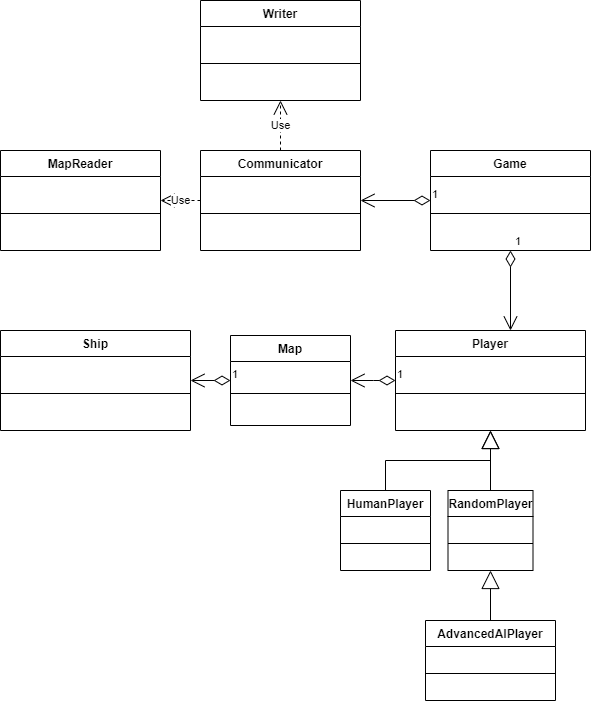

The diagram above was exported from draw.io. Its source (the exported page's mxGraphModel, read from the mxfile embedded in the PNG):
<mxGraphModel dx="977" dy="523" grid="1" gridSize="10" guides="1" tooltips="1" connect="1" arrows="1" fold="1" page="1" pageScale="1" pageWidth="827" pageHeight="1169" math="0" shadow="0">
  <root>
    <mxCell id="WIyWlLk6GJQsqaUBKTNV-0" />
    <mxCell id="WIyWlLk6GJQsqaUBKTNV-1" parent="WIyWlLk6GJQsqaUBKTNV-0" />
    <mxCell id="KloHmzM5AhZP9aBOQmKa-0" value="Ship" style="swimlane;fontStyle=1;align=center;verticalAlign=top;childLayout=stackLayout;horizontal=1;startSize=26;horizontalStack=0;resizeParent=1;resizeParentMax=0;resizeLast=0;collapsible=1;marginBottom=0;whiteSpace=wrap;html=1;" parent="WIyWlLk6GJQsqaUBKTNV-1" vertex="1">
      <mxGeometry y="340" width="190" height="100" as="geometry" />
    </mxCell>
    <mxCell id="KloHmzM5AhZP9aBOQmKa-2" value="" style="line;strokeWidth=1;fillColor=none;align=left;verticalAlign=middle;spacingTop=-1;spacingLeft=3;spacingRight=3;rotatable=0;labelPosition=right;points=[];portConstraint=eastwest;strokeColor=inherit;" parent="KloHmzM5AhZP9aBOQmKa-0" vertex="1">
      <mxGeometry y="26" width="190" height="74" as="geometry" />
    </mxCell>
    <mxCell id="KloHmzM5AhZP9aBOQmKa-12" value="Game" style="swimlane;fontStyle=1;align=center;verticalAlign=top;childLayout=stackLayout;horizontal=1;startSize=26;horizontalStack=0;resizeParent=1;resizeParentMax=0;resizeLast=0;collapsible=1;marginBottom=0;whiteSpace=wrap;html=1;" parent="WIyWlLk6GJQsqaUBKTNV-1" vertex="1">
      <mxGeometry x="430" y="160" width="160" height="100" as="geometry" />
    </mxCell>
    <mxCell id="KloHmzM5AhZP9aBOQmKa-14" value="" style="line;strokeWidth=1;fillColor=none;align=left;verticalAlign=middle;spacingTop=-1;spacingLeft=3;spacingRight=3;rotatable=0;labelPosition=right;points=[];portConstraint=eastwest;strokeColor=inherit;" parent="KloHmzM5AhZP9aBOQmKa-12" vertex="1">
      <mxGeometry y="26" width="160" height="74" as="geometry" />
    </mxCell>
    <mxCell id="KloHmzM5AhZP9aBOQmKa-16" value="Map" style="swimlane;fontStyle=1;align=center;verticalAlign=top;childLayout=stackLayout;horizontal=1;startSize=26;horizontalStack=0;resizeParent=1;resizeParentMax=0;resizeLast=0;collapsible=1;marginBottom=0;whiteSpace=wrap;html=1;" parent="WIyWlLk6GJQsqaUBKTNV-1" vertex="1">
      <mxGeometry x="230" y="345" width="120" height="90" as="geometry" />
    </mxCell>
    <mxCell id="KloHmzM5AhZP9aBOQmKa-18" value="" style="line;strokeWidth=1;fillColor=none;align=left;verticalAlign=middle;spacingTop=-1;spacingLeft=3;spacingRight=3;rotatable=0;labelPosition=right;points=[];portConstraint=eastwest;strokeColor=inherit;" parent="KloHmzM5AhZP9aBOQmKa-16" vertex="1">
      <mxGeometry y="26" width="120" height="64" as="geometry" />
    </mxCell>
    <mxCell id="KloHmzM5AhZP9aBOQmKa-42" value="Player" style="swimlane;fontStyle=1;align=center;verticalAlign=top;childLayout=stackLayout;horizontal=1;startSize=26;horizontalStack=0;resizeParent=1;resizeParentMax=0;resizeLast=0;collapsible=1;marginBottom=0;whiteSpace=wrap;html=1;" parent="WIyWlLk6GJQsqaUBKTNV-1" vertex="1">
      <mxGeometry x="395" y="340" width="190" height="100" as="geometry" />
    </mxCell>
    <mxCell id="KloHmzM5AhZP9aBOQmKa-43" value="" style="line;strokeWidth=1;fillColor=none;align=left;verticalAlign=middle;spacingTop=-1;spacingLeft=3;spacingRight=3;rotatable=0;labelPosition=right;points=[];portConstraint=eastwest;strokeColor=inherit;" parent="KloHmzM5AhZP9aBOQmKa-42" vertex="1">
      <mxGeometry y="26" width="190" height="74" as="geometry" />
    </mxCell>
    <mxCell id="KloHmzM5AhZP9aBOQmKa-44" value="RandomPlayer" style="swimlane;fontStyle=1;align=center;verticalAlign=top;childLayout=stackLayout;horizontal=1;startSize=26;horizontalStack=0;resizeParent=1;resizeParentMax=0;resizeLast=0;collapsible=1;marginBottom=0;whiteSpace=wrap;html=1;" parent="WIyWlLk6GJQsqaUBKTNV-1" vertex="1">
      <mxGeometry x="447.5" y="500" width="85" height="80" as="geometry" />
    </mxCell>
    <mxCell id="KloHmzM5AhZP9aBOQmKa-45" value="" style="line;strokeWidth=1;fillColor=none;align=left;verticalAlign=middle;spacingTop=-1;spacingLeft=3;spacingRight=3;rotatable=0;labelPosition=right;points=[];portConstraint=eastwest;strokeColor=inherit;" parent="KloHmzM5AhZP9aBOQmKa-44" vertex="1">
      <mxGeometry y="26" width="85" height="54" as="geometry" />
    </mxCell>
    <mxCell id="KloHmzM5AhZP9aBOQmKa-46" value="HumanPlayer" style="swimlane;fontStyle=1;align=center;verticalAlign=top;childLayout=stackLayout;horizontal=1;startSize=26;horizontalStack=0;resizeParent=1;resizeParentMax=0;resizeLast=0;collapsible=1;marginBottom=0;whiteSpace=wrap;html=1;" parent="WIyWlLk6GJQsqaUBKTNV-1" vertex="1">
      <mxGeometry x="340" y="500" width="90" height="80" as="geometry" />
    </mxCell>
    <mxCell id="KloHmzM5AhZP9aBOQmKa-47" value="" style="line;strokeWidth=1;fillColor=none;align=left;verticalAlign=middle;spacingTop=-1;spacingLeft=3;spacingRight=3;rotatable=0;labelPosition=right;points=[];portConstraint=eastwest;strokeColor=inherit;" parent="KloHmzM5AhZP9aBOQmKa-46" vertex="1">
      <mxGeometry y="26" width="90" height="54" as="geometry" />
    </mxCell>
    <mxCell id="KloHmzM5AhZP9aBOQmKa-48" value="" style="endArrow=block;endSize=16;endFill=0;html=1;rounded=0;exitX=0.5;exitY=0;exitDx=0;exitDy=0;entryX=0.5;entryY=1;entryDx=0;entryDy=0;" parent="WIyWlLk6GJQsqaUBKTNV-1" source="KloHmzM5AhZP9aBOQmKa-44" target="KloHmzM5AhZP9aBOQmKa-42" edge="1">
      <mxGeometry width="160" relative="1" as="geometry">
        <mxPoint x="265" y="450" as="sourcePoint" />
        <mxPoint x="495" y="450" as="targetPoint" />
      </mxGeometry>
    </mxCell>
    <mxCell id="KloHmzM5AhZP9aBOQmKa-49" value="" style="endArrow=block;endSize=16;endFill=0;html=1;rounded=0;exitX=0.5;exitY=0;exitDx=0;exitDy=0;entryX=0.5;entryY=1;entryDx=0;entryDy=0;" parent="WIyWlLk6GJQsqaUBKTNV-1" source="KloHmzM5AhZP9aBOQmKa-46" target="KloHmzM5AhZP9aBOQmKa-42" edge="1">
      <mxGeometry width="160" relative="1" as="geometry">
        <mxPoint x="255" y="460" as="sourcePoint" />
        <mxPoint x="465" y="470" as="targetPoint" />
        <Array as="points">
          <mxPoint x="385" y="470" />
          <mxPoint x="490" y="470" />
        </Array>
      </mxGeometry>
    </mxCell>
    <mxCell id="KloHmzM5AhZP9aBOQmKa-51" value="AdvancedAIPlayer&lt;br&gt;" style="swimlane;fontStyle=1;align=center;verticalAlign=top;childLayout=stackLayout;horizontal=1;startSize=26;horizontalStack=0;resizeParent=1;resizeParentMax=0;resizeLast=0;collapsible=1;marginBottom=0;whiteSpace=wrap;html=1;" parent="WIyWlLk6GJQsqaUBKTNV-1" vertex="1">
      <mxGeometry x="425" y="630" width="130" height="80" as="geometry" />
    </mxCell>
    <mxCell id="KloHmzM5AhZP9aBOQmKa-52" value="" style="line;strokeWidth=1;fillColor=none;align=left;verticalAlign=middle;spacingTop=-1;spacingLeft=3;spacingRight=3;rotatable=0;labelPosition=right;points=[];portConstraint=eastwest;strokeColor=inherit;" parent="KloHmzM5AhZP9aBOQmKa-51" vertex="1">
      <mxGeometry y="26" width="130" height="54" as="geometry" />
    </mxCell>
    <mxCell id="KloHmzM5AhZP9aBOQmKa-53" value="1" style="endArrow=open;html=1;endSize=12;startArrow=diamondThin;startSize=14;startFill=0;edgeStyle=orthogonalEdgeStyle;align=left;verticalAlign=bottom;rounded=0;entryX=1;entryY=0.5;entryDx=0;entryDy=0;exitX=0;exitY=0.5;exitDx=0;exitDy=0;" parent="WIyWlLk6GJQsqaUBKTNV-1" source="KloHmzM5AhZP9aBOQmKa-16" target="KloHmzM5AhZP9aBOQmKa-0" edge="1">
      <mxGeometry x="-1" y="3" relative="1" as="geometry">
        <mxPoint x="300" y="390" as="sourcePoint" />
        <mxPoint x="390" y="290" as="targetPoint" />
      </mxGeometry>
    </mxCell>
    <mxCell id="KloHmzM5AhZP9aBOQmKa-70" value="1" style="endArrow=open;html=1;endSize=12;startArrow=diamondThin;startSize=14;startFill=0;edgeStyle=orthogonalEdgeStyle;align=left;verticalAlign=bottom;rounded=0;exitX=0.5;exitY=1;exitDx=0;exitDy=0;" parent="WIyWlLk6GJQsqaUBKTNV-1" edge="1" source="KloHmzM5AhZP9aBOQmKa-12">
      <mxGeometry x="-1" y="3" relative="1" as="geometry">
        <mxPoint x="520" y="100" as="sourcePoint" />
        <mxPoint x="510" y="340" as="targetPoint" />
        <Array as="points">
          <mxPoint x="510" y="338" />
        </Array>
      </mxGeometry>
    </mxCell>
    <mxCell id="elGf7YHIaR9XbJ_GPrDR-0" value="" style="endArrow=block;endSize=16;endFill=0;html=1;rounded=0;exitX=0.5;exitY=0;exitDx=0;exitDy=0;entryX=0.5;entryY=1;entryDx=0;entryDy=0;" edge="1" parent="WIyWlLk6GJQsqaUBKTNV-1" source="KloHmzM5AhZP9aBOQmKa-51" target="KloHmzM5AhZP9aBOQmKa-44">
      <mxGeometry width="160" relative="1" as="geometry">
        <mxPoint x="180" y="740" as="sourcePoint" />
        <mxPoint x="340" y="740" as="targetPoint" />
      </mxGeometry>
    </mxCell>
    <mxCell id="elGf7YHIaR9XbJ_GPrDR-2" value="1" style="endArrow=open;html=1;endSize=12;startArrow=diamondThin;startSize=14;startFill=0;edgeStyle=orthogonalEdgeStyle;align=left;verticalAlign=bottom;rounded=0;exitX=0;exitY=0.5;exitDx=0;exitDy=0;" edge="1" parent="WIyWlLk6GJQsqaUBKTNV-1" source="KloHmzM5AhZP9aBOQmKa-42">
      <mxGeometry x="-1" y="3" relative="1" as="geometry">
        <mxPoint x="140" y="250" as="sourcePoint" />
        <mxPoint x="350" y="390" as="targetPoint" />
      </mxGeometry>
    </mxCell>
    <mxCell id="elGf7YHIaR9XbJ_GPrDR-3" value="Communicator" style="swimlane;fontStyle=1;align=center;verticalAlign=top;childLayout=stackLayout;horizontal=1;startSize=26;horizontalStack=0;resizeParent=1;resizeParentMax=0;resizeLast=0;collapsible=1;marginBottom=0;whiteSpace=wrap;html=1;" vertex="1" parent="WIyWlLk6GJQsqaUBKTNV-1">
      <mxGeometry x="200" y="160" width="160" height="100" as="geometry" />
    </mxCell>
    <mxCell id="elGf7YHIaR9XbJ_GPrDR-4" value="" style="line;strokeWidth=1;fillColor=none;align=left;verticalAlign=middle;spacingTop=-1;spacingLeft=3;spacingRight=3;rotatable=0;labelPosition=right;points=[];portConstraint=eastwest;strokeColor=inherit;" vertex="1" parent="elGf7YHIaR9XbJ_GPrDR-3">
      <mxGeometry y="26" width="160" height="74" as="geometry" />
    </mxCell>
    <mxCell id="elGf7YHIaR9XbJ_GPrDR-5" value="1" style="endArrow=open;html=1;endSize=12;startArrow=diamondThin;startSize=14;startFill=0;edgeStyle=orthogonalEdgeStyle;align=left;verticalAlign=bottom;rounded=0;exitX=0;exitY=0.5;exitDx=0;exitDy=0;entryX=1;entryY=0.5;entryDx=0;entryDy=0;" edge="1" parent="WIyWlLk6GJQsqaUBKTNV-1" source="KloHmzM5AhZP9aBOQmKa-12" target="elGf7YHIaR9XbJ_GPrDR-3">
      <mxGeometry x="-1" y="3" relative="1" as="geometry">
        <mxPoint x="300" y="70" as="sourcePoint" />
        <mxPoint x="460" y="70" as="targetPoint" />
      </mxGeometry>
    </mxCell>
    <mxCell id="elGf7YHIaR9XbJ_GPrDR-6" value="MapReader" style="swimlane;fontStyle=1;align=center;verticalAlign=top;childLayout=stackLayout;horizontal=1;startSize=26;horizontalStack=0;resizeParent=1;resizeParentMax=0;resizeLast=0;collapsible=1;marginBottom=0;whiteSpace=wrap;html=1;" vertex="1" parent="WIyWlLk6GJQsqaUBKTNV-1">
      <mxGeometry y="160" width="160" height="100" as="geometry" />
    </mxCell>
    <mxCell id="elGf7YHIaR9XbJ_GPrDR-7" value="" style="line;strokeWidth=1;fillColor=none;align=left;verticalAlign=middle;spacingTop=-1;spacingLeft=3;spacingRight=3;rotatable=0;labelPosition=right;points=[];portConstraint=eastwest;strokeColor=inherit;" vertex="1" parent="elGf7YHIaR9XbJ_GPrDR-6">
      <mxGeometry y="26" width="160" height="74" as="geometry" />
    </mxCell>
    <mxCell id="elGf7YHIaR9XbJ_GPrDR-8" value="Use" style="endArrow=open;endSize=12;dashed=1;html=1;rounded=0;exitX=0;exitY=0.5;exitDx=0;exitDy=0;entryX=1;entryY=0.5;entryDx=0;entryDy=0;" edge="1" parent="WIyWlLk6GJQsqaUBKTNV-1" source="elGf7YHIaR9XbJ_GPrDR-3" target="elGf7YHIaR9XbJ_GPrDR-6">
      <mxGeometry width="160" relative="1" as="geometry">
        <mxPoint x="250" y="80" as="sourcePoint" />
        <mxPoint x="410" y="80" as="targetPoint" />
      </mxGeometry>
    </mxCell>
    <mxCell id="elGf7YHIaR9XbJ_GPrDR-9" value="Writer" style="swimlane;fontStyle=1;align=center;verticalAlign=top;childLayout=stackLayout;horizontal=1;startSize=26;horizontalStack=0;resizeParent=1;resizeParentMax=0;resizeLast=0;collapsible=1;marginBottom=0;whiteSpace=wrap;html=1;" vertex="1" parent="WIyWlLk6GJQsqaUBKTNV-1">
      <mxGeometry x="200" y="10" width="160" height="100" as="geometry" />
    </mxCell>
    <mxCell id="elGf7YHIaR9XbJ_GPrDR-10" value="" style="line;strokeWidth=1;fillColor=none;align=left;verticalAlign=middle;spacingTop=-1;spacingLeft=3;spacingRight=3;rotatable=0;labelPosition=right;points=[];portConstraint=eastwest;strokeColor=inherit;" vertex="1" parent="elGf7YHIaR9XbJ_GPrDR-9">
      <mxGeometry y="26" width="160" height="74" as="geometry" />
    </mxCell>
    <mxCell id="elGf7YHIaR9XbJ_GPrDR-11" value="Use" style="endArrow=open;endSize=12;dashed=1;html=1;rounded=0;exitX=0.5;exitY=0;exitDx=0;exitDy=0;entryX=0.5;entryY=1;entryDx=0;entryDy=0;" edge="1" parent="WIyWlLk6GJQsqaUBKTNV-1" source="elGf7YHIaR9XbJ_GPrDR-3" target="elGf7YHIaR9XbJ_GPrDR-9">
      <mxGeometry width="160" relative="1" as="geometry">
        <mxPoint x="410" y="110" as="sourcePoint" />
        <mxPoint x="570" y="110" as="targetPoint" />
      </mxGeometry>
    </mxCell>
  </root>
</mxGraphModel>